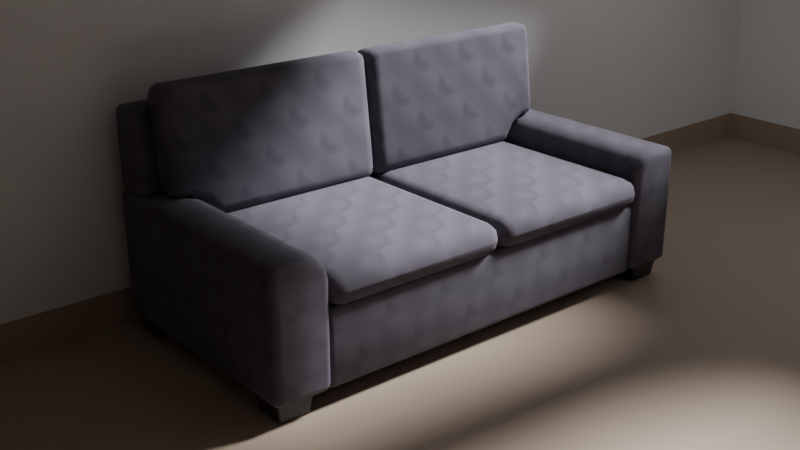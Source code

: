 # Source: livingRoom.blend  (saved by Blender 4.3.34; exported with 4.5.12 LTS)
import bpy
from mathutils import Matrix  # noqa: F401  (used for matrix-valued properties, if any)

bpy.ops.wm.read_factory_settings(use_empty=True)
scene = bpy.context.scene
scene.name = 'Scene'

# ---- collections
col_collection = bpy.data.collections.new('Collection'); scene.collection.children.link(col_collection)
col_hidden = bpy.data.collections.new('Hidden'); scene.collection.children.link(col_hidden)

# ---- materials (node trees are filled in below, after node groups)
mat_black = bpy.data.materials.new('Black')
mat_brownfabric = bpy.data.materials.new('BrownFabric')
mat_brownfabric.alpha_threshold = 0.0
mat_brownfabric.roughness = 0.5
mat_brownfabric.line_color = (0.0, 0.0, 0.0, 1.0)
mat_flooring = bpy.data.materials.new('Flooring')
mat_walls = bpy.data.materials.new('Walls')

# ---- material node trees
mat_black.use_nodes = True; mat_black.node_tree.nodes.clear()
_N = mat_black.node_tree.nodes; _L = mat_black.node_tree.links
n0 = _N.new('ShaderNodeBsdfPrincipled'); n0.name = 'Principled BSDF'; n0.location = (10, 300)
n0.inputs[0].default_value = (0.03911, 0.03911, 0.03911, 1.0)
n1 = _N.new('ShaderNodeOutputMaterial'); n1.name = 'Material Output'; n1.location = (300, 300)
_L.new(n0.outputs[0], n1.inputs[0])
n1.is_active_output = True
mat_brownfabric.use_nodes = True; mat_brownfabric.node_tree.nodes.clear()
_N = mat_brownfabric.node_tree.nodes; _L = mat_brownfabric.node_tree.links
n0 = _N.new('ShaderNodeOutputMaterial'); n0.name = 'Material Output'; n0.location = (424, 300)
n1 = _N.new('ShaderNodeBsdfPrincipled'); n1.name = 'Principled BSDF'; n1.location = (134, 300)
n1.inputs[0].default_value = (0.1413, 0.1301, 0.1651, 1.0)
n1.inputs[3].default_value = 1.45
n2 = _N.new('ShaderNodeMath'); n2.name = 'Math'; n2.location = (-73, 168)
n2.operation = 'SUBTRACT'
n2.use_clamp = True
n2.inputs[0].default_value = 1.8
n3 = _N.new('ShaderNodeMath'); n3.name = 'Math.001'; n3.location = (-72, 354)
n3.operation = 'SUBTRACT'
n3.use_clamp = True
n3.inputs[1].default_value = 0.2
n4 = _N.new('ShaderNodeTexMagic'); n4.name = 'Magic Texture'; n4.location = (-306, 257)
n4.turbulence_depth = 3
n4.inputs[1].default_value = 1.0
n5 = _N.new('ShaderNodeMapping'); n5.name = 'Mapping'; n5.location = (-486, 217)
n5.inputs[3].default_value = (5.0, 5.0, 5.0)
n6 = _N.new('ShaderNodeTexCoord'); n6.name = 'Texture Coordinate'; n6.location = (-666, 217)
_L.new(n2.outputs[0], n1.inputs[2])
_L.new(n3.outputs[0], n1.inputs[1])
_L.new(n1.outputs[0], n0.inputs[0])
_L.new(n5.outputs[0], n4.inputs[0])
_L.new(n6.outputs[3], n5.inputs[0])
_L.new(n4.outputs[1], n3.inputs[0])
_L.new(n4.outputs[1], n2.inputs[1])
n0.is_active_output = True
mat_flooring.use_nodes = True; mat_flooring.node_tree.nodes.clear()
_N = mat_flooring.node_tree.nodes; _L = mat_flooring.node_tree.links
n0 = _N.new('ShaderNodeBsdfPrincipled'); n0.name = 'Principled BSDF'; n0.location = (10, 300)
n0.inputs[0].default_value = (0.3864, 0.305, 0.2384, 1.0)
n1 = _N.new('ShaderNodeOutputMaterial'); n1.name = 'Material Output'; n1.location = (300, 300)
_L.new(n0.outputs[0], n1.inputs[0])
n1.is_active_output = True
mat_walls.use_nodes = True; mat_walls.node_tree.nodes.clear()
_N = mat_walls.node_tree.nodes; _L = mat_walls.node_tree.links
n0 = _N.new('ShaderNodeBsdfPrincipled'); n0.name = 'Principled BSDF'; n0.location = (10, 300)
n1 = _N.new('ShaderNodeOutputMaterial'); n1.name = 'Material Output'; n1.location = (300, 300)
_L.new(n0.outputs[0], n1.inputs[0])
n1.is_active_output = True

# ---- world
world_world = bpy.data.worlds.new('World'); scene.world = world_world
world_world.use_nodes = True; world_world.node_tree.nodes.clear()
_N = world_world.node_tree.nodes; _L = world_world.node_tree.links
n0 = _N.new('ShaderNodeOutputWorld'); n0.name = 'World Output'; n0.location = (300, 300)
n1 = _N.new('ShaderNodeBackground'); n1.name = 'Background'; n1.location = (10, 300)
n1.inputs[0].default_value = (0.05088, 0.05088, 0.05088, 1.0)
_L.new(n1.outputs[0], n0.inputs[0])
n0.is_active_output = True
world_world.color = (0.05088, 0.05088, 0.05088)
world_world.sun_shadow_jitter_overblur = 0.0

# ---- cameras
cam_camera = bpy.data.cameras.new('Camera')
cam_camera.clip_end = 100.0
cam_camera.ortho_scale = 7.314

# ---- lights
light_light = bpy.data.lights.new('Light', 'SUN')
light_light.angle = 0.1955
light_light.energy = 1.0
light_light.shadow_soft_size = 0.1
light_light.shadow_cascade_max_distance = 1000.0

# ---- meshes
me_cube_002 = bpy.data.meshes.new('Cube.002')
me_cube_002.from_pydata([(-0.06143, -0.06143, -0.04), (-0.072, -0.072, 0.04), (-0.06143, 0.06143, -0.04), (-0.072, 0.072, 0.04), (0.06143, -0.06143, -0.04), (0.072, -0.072, 0.04), (0.06143, 0.06143, -0.04), (0.072, 0.072, 0.04)], [], [(0, 1, 3, 2), (2, 3, 7, 6), (6, 7, 5, 4), (4, 5, 1, 0), (2, 6, 4, 0), (7, 3, 1, 5)])
_uv = me_cube_002.uv_layers.new(name='UVMap')
_uv.uv.foreach_set('vector', [0.375, 0.0, 0.625, 0.0, 0.625, 0.25, 0.375, 0.25, 0.375, 0.25, 0.625, 0.25, 0.625, 0.5, 0.375, 0.5, 0.375, 0.5, 0.625, 0.5, 0.625, 0.75, 0.375, 0.75, 0.375, 0.75, 0.625, 0.75, 0.625, 1.0, 0.375, 1.0, 0.125, 0.5, 0.375, 0.5, 0.375, 0.75, 0.125, 0.75, 0.625, 0.5, 0.875, 0.5, 0.875, 0.75, 0.625, 0.75])
me_cube_002.materials.append(mat_black)
me_cube_002.update()
me_cube = bpy.data.meshes.new('Cube')
me_cube.from_pydata([(0.847, 0.7746, 0.37), (0.847, 0.7746, 0.07), (0.847, -0.7746, 0.37), (0.847, -0.7746, 0.07), (0.01375, 0.7746, 0.37), (0.01375, 0.7746, 0.07), (0.01375, -0.7746, 0.37), (0.01375, -0.7746, 0.07)], [], [(0, 4, 6, 2), (3, 2, 6, 7), (7, 6, 4, 5), (5, 1, 3, 7), (1, 0, 2, 3), (5, 4, 0, 1)])
me_cube.polygons.foreach_set('use_smooth', [True] * 6)
_uv = me_cube.uv_layers.new(name='UVMap')
_uv.uv.foreach_set('vector', [0.7689, 1.0, 0.2311, 1.0, 0.2311, 0.0, 0.7689, 0.0, 0.7689, 0.4032, 0.7689, 0.5968, 0.2311, 0.5968, 0.2311, 0.4032, 0.0, 0.4032, 0.0, 0.5968, 1.0, 0.5968, 1.0, 0.4032, 0.2311, 1.0, 0.7689, 1.0, 0.7689, 0.0, 0.2311, 0.0, 1.0, 0.4032, 1.0, 0.5968, 0.0, 0.5968, 0.0, 0.4032, 0.2311, 0.4032, 0.2311, 0.5968, 0.7689, 0.5968, 0.7689, 0.4032])
me_cube.materials.append(mat_brownfabric)
me_cube.use_mirror_vertex_groups = False
me_cube.update()
me_plane = bpy.data.meshes.new('Plane')
me_plane.from_pydata([(-2.0, -3.0, 0.0), (2.0, -3.0, 0.0), (-2.0, 3.0, 0.0), (2.0, 3.0, 0.0), (-2.0, 3.0, 0.15), (-2.0, -3.0, 0.15), (2.0, -3.0, 0.15), (2.0, 3.0, 0.15), (-2.0, 3.0, 2.65), (-2.0, -3.0, 1.35), (2.0, -3.0, 1.35), (2.0, 3.0, 2.65), (-2.0, 1.5, 2.65), (2.0, 1.5, 2.65)], [], [(0, 1, 3, 2), (3, 7, 4, 2), (0, 5, 6, 1), (1, 6, 7, 3), (2, 4, 5, 0), (5, 4, 8, 12, 9), (4, 7, 11, 8), (6, 5, 9, 10), (7, 6, 10, 13, 11)])
me_plane.polygons.foreach_set('material_index', [0, 0, 0, 0, 0, 1, 1, 1, 1])
_uv = me_plane.uv_layers.new(name='UVMap')
_uv.uv.foreach_set('vector', [0.0, 0.0, 1.0, 0.0, 1.0, 1.0, 0.0, 1.0, 1.0, 1.0, 1.0, 1.0, 0.0, 1.0, 0.0, 1.0, 0.0, 0.0, 0.0, 0.0, 1.0, 0.0, 1.0, 0.0, 1.0, 0.0, 1.0, 0.0, 1.0, 1.0, 1.0, 1.0, 0.0, 1.0, 0.0, 1.0, 0.0, 0.0, 0.0, 0.0, 0.0, 0.0, 0.0, 1.0, 0.0, 1.0, 0.0, 0.5, 0.0, 0.0, 0.0, 1.0, 1.0, 1.0, 1.0, 1.0, 0.0, 1.0, 1.0, 0.0, 0.0, 0.0, 0.0, 0.0, 1.0, 0.0, 1.0, 1.0, 1.0, 0.0, 1.0, 0.0, 1.0, 0.5, 1.0, 1.0])
me_plane.materials.append(mat_flooring)
me_plane.materials.append(mat_walls)
me_plane.update()
me_cube_001 = bpy.data.meshes.new('Cube.001')
me_cube_001.from_pydata([(1.0, 1.0, 0.5851), (1.0, 1.0, 0.08087), (1.0, 0.77, 0.08087), (0.0, 1.0, 0.5851), (0.0, 1.0, 0.08087), (0.0, 0.77, 0.08087), (1.0, 0.87, 0.5851), (1.0, 0.77, 0.4851), (1.0, 0.82, 0.5717), (1.0, 0.7834, 0.5351), (0.0, 0.77, 0.4851), (0.0, 0.87, 0.5851), (0.0, 0.7834, 0.5351), (0.0, 0.82, 0.5717)], [], [(5, 10, 12, 13, 11, 3, 4), (0, 3, 11, 6), (4, 1, 2, 5), (2, 7, 10, 5), (4, 3, 0, 1), (6, 11, 13, 8), (8, 13, 12, 9), (9, 12, 10, 7), (1, 0, 6, 8, 9, 7, 2)])
me_cube_001.polygons.foreach_set('use_smooth', [True] * 9)
_uv = me_cube_001.uv_layers.new(name='UVMap')
_uv.uv.foreach_set('vector', [0.0, 0.0, 0.0, 0.8017, 0.05825, 0.9008, 0.2174, 0.9734, 0.4348, 1.0, 1.0, 1.0, 1.0, 0.0, 1.0, 1.0, 0.0, 1.0, 0.0, 0.4348, 1.0, 0.4348, 0.0, 1.0, 1.0, 1.0, 1.0, 0.0, 0.0, 0.0, 1.0, 0.0, 1.0, 0.8017, 0.0, 0.8017, 0.0, 0.0, 0.0, 0.0, 0.0, 1.0, 1.0, 1.0, 1.0, 0.0, 1.0, 0.4348, 0.0, 0.4348, 0.0, 0.2174, 1.0, 0.2174, 1.0, 0.2174, 0.0, 0.2174, 0.0, 0.0, 1.0, 0.0, 1.0, 1.0, 0.0, 1.0, 0.0, 0.8017, 1.0, 0.8017, 1.0, 0.0, 1.0, 1.0, 0.4348, 1.0, 0.2174, 0.9734, 0.05825, 0.9008, 0.0, 0.8017, 0.0, 0.0])
me_cube_001.materials.append(mat_brownfabric)
me_cube_001.use_mirror_vertex_groups = False
me_cube_001.update()
me_plane_001 = bpy.data.meshes.new('Plane.001')
me_plane_001.from_pydata([(1.827, -1.0, 0.9), (1.827, 1.0, 0.9), (1.787, -1.0, 0.5719), (1.787, 1.0, 0.5719), (1.787, 0.7591, 0.08128), (1.787, -0.7591, 0.08128), (1.827, -0.7591, 0.9), (1.827, 0.7591, 0.9), (1.787, -0.7591, 0.5719), (1.787, 0.7591, 0.5719), (1.937, -1.0, 0.9), (1.937, 1.0, 0.9), (1.937, -1.0, 0.5719), (1.937, 1.0, 0.5719), (1.937, 0.7591, 0.08128), (1.937, -0.7591, 0.08128), (1.937, -0.7591, 0.9), (1.937, 0.7591, 0.9), (1.937, -0.7591, 0.5719), (1.937, 0.7591, 0.5719)], [], [(9, 7, 1, 3), (5, 8, 9, 4), (2, 0, 6, 8), (8, 6, 7, 9), (19, 13, 11, 17), (15, 14, 19, 18), (12, 18, 16, 10), (18, 19, 17, 16), (0, 2, 12, 10), (1, 7, 17, 11), (3, 1, 11, 13), (9, 3, 13, 19), (5, 4, 14, 15), (6, 0, 10, 16), (7, 6, 16, 17), (2, 8, 18, 12), (8, 5, 15, 18), (4, 9, 19, 14)])
me_plane_001.polygons.foreach_set('use_smooth', [True] * 18)
_uv = me_plane_001.uv_layers.new(name='UVMap')
_uv.uv.foreach_set('vector', [0.2788, 0.8303, 0.4227, 0.8303, 0.4227, 0.9352, 0.2788, 0.9352, 0.06528, 0.1697, 0.2788, 0.1697, 0.2788, 0.8303, 0.06528, 0.8303, 0.2788, 0.0648, 0.4227, 0.0648, 0.4227, 0.1697, 0.2788, 0.1697, 0.2788, 0.1697, 0.4227, 0.1697, 0.4227, 0.8303, 0.2788, 0.8303, 0.6133, 0.8303, 0.6133, 0.9352, 0.4705, 0.9352, 0.4705, 0.8303, 0.8268, 0.1697, 0.8268, 0.8303, 0.6133, 0.8303, 0.6133, 0.1697, 0.6133, 0.0648, 0.6133, 0.1697, 0.4705, 0.1697, 0.4705, 0.0648, 0.6133, 0.1697, 0.6133, 0.8303, 0.4705, 0.8303, 0.4705, 0.1697, 0.4227, 0.0648, 0.2788, 0.0648, 0.2867, 4.173e-08, 0.4285, 0.01732, 0.4227, 0.9352, 0.4227, 0.8303, 0.4705, 0.8303, 0.4705, 0.9352, 0.2788, 0.9352, 0.4227, 0.9352, 0.4285, 0.9827, 0.2867, 1.0, 0.6785, 0.8303, 0.6785, 0.9352, 0.6133, 0.9352, 0.6133, 0.8303, 0.06528, 0.1697, 0.06528, 0.8303, -3.63e-08, 0.8303, 1.094e-07, 0.1697, 0.4227, 0.1697, 0.4227, 0.0648, 0.4705, 0.0648, 0.4705, 0.1697, 0.4227, 0.8303, 0.4227, 0.1697, 0.4705, 0.1697, 0.4705, 0.8303, 0.6785, 0.0648, 0.6785, 0.1697, 0.6133, 0.1697, 0.6133, 0.0648, 0.2788, 0.1697, 0.06528, 0.1697, 0.06528, 0.1044, 0.2788, 0.1044, 0.06528, 0.8303, 0.2788, 0.8303, 0.2788, 0.8956, 0.06528, 0.8956])
me_plane_001.materials.append(mat_brownfabric)
me_plane_001.update()
me_plane_002 = bpy.data.meshes.new('Plane.002')
me_plane_002.from_pydata([(0.9338, -0.002774, 0.5009), (1.796, -0.002774, 0.5009), (0.9338, 0.7887, 0.5009), (1.796, 0.7887, 0.5009), (0.9338, -0.002774, 0.3759), (1.796, -0.002774, 0.3759), (0.9338, 0.7887, 0.3759), (1.796, 0.7887, 0.3759)], [], [(0, 1, 3, 2), (4, 6, 7, 5), (0, 2, 6, 4), (1, 0, 4, 5), (3, 1, 5, 7), (2, 3, 7, 6)])
me_plane_002.polygons.foreach_set('use_smooth', [True] * 6)
_uv = me_plane_002.uv_layers.new(name='UVMap')
_uv.uv.foreach_set('vector', [0.06332, 0.5, 0.06332, 0.06332, 0.4643, 0.06332, 0.4643, 0.5, 0.06332, 0.5633, 0.4643, 0.5633, 0.4643, 1.0, 0.06332, 1.0, 0.06332, 0.5, 0.4643, 0.5, 0.4643, 0.5633, 0.06332, 0.5633, 0.06332, 0.06332, 0.06332, 0.5, 3.853e-08, 0.5, 5.762e-08, 0.06332, 0.4643, 0.06332, 0.06332, 0.06332, 0.06332, -4.781e-09, 0.4643, 5.196e-09, 0.4643, 0.5, 0.4643, 0.06332, 0.5276, 0.06332, 0.5276, 0.5])
me_plane_002.materials.append(mat_brownfabric)
me_plane_002.update()
me_plane_004 = bpy.data.meshes.new('Plane.004')
me_plane_004.from_pydata([(-2.0, 3.0, 2.65), (-2.0, -3.0, 1.35), (2.0, -3.0, 1.35), (2.0, 3.0, 2.65), (-2.0, 1.5, 2.65), (2.0, 1.5, 2.65)], [], [(4, 5, 2, 1), (0, 3, 5, 4)])
_uv = me_plane_004.uv_layers.new(name='UVMap')
_uv.uv.foreach_set('vector', [0.0, 0.5, 1.0, 0.5, 1.0, 0.0, 0.0, 0.0, 0.0, 1.0, 1.0, 1.0, 1.0, 0.5, 0.0, 0.5])
me_plane_004.materials.append(mat_walls)
me_plane_004.update()
me_plane_006 = bpy.data.meshes.new('Plane.006')
me_plane_006.from_pydata([(1.744, 0.9269, 0.9949), (1.744, 0.9269, 0.5804), (1.744, 0.7648, 0.4761), (1.744, 9.954e-06, 0.4761), (1.744, 9.954e-06, 0.9949), (1.744, 0.7591, 0.9949), (1.744, 9.954e-06, 0.5719), (1.744, 0.8077, 0.5572), (1.744, 0.8544, 0.5788), (1.744, 0.7805, 0.5209)], [], [(8, 1, 0, 5), (7, 4, 6, 9), (3, 2, 9, 6), (5, 4, 7, 8)])
me_plane_006.polygons.foreach_set('use_smooth', [True] * 4)
_uv = me_plane_006.uv_layers.new(name='UVMap')
_uv.uv.foreach_set('vector', [0.1108, 0.0782, 0.1126, 5.938e-08, 0.5597, 3.984e-08, 0.5597, 0.1811, 0.08752, 0.1287, 0.5597, 1.0, 0.1034, 1.0, 0.04838, 0.158, 1.402e-07, 1.0, 3.98e-08, 0.1749, 0.04838, 0.158, 0.1034, 1.0, 0.5597, 0.1811, 0.5597, 1.0, 0.08752, 0.1287, 0.1108, 0.0782])
me_plane_006.materials.append(mat_brownfabric)
me_plane_006.update()
me_plane_003 = bpy.data.meshes.new('Plane.003')
me_plane_003.from_pydata([(-0.75, -0.75, 0.0), (0.75, -0.75, 0.0), (-0.75, 0.75, 0.0), (0.75, 0.75, 0.0)], [], [(0, 1, 3, 2)])
_uv = me_plane_003.uv_layers.new(name='UVMap')
_uv.uv.foreach_set('vector', [0.0, 0.0, 1.0, 0.0, 1.0, 1.0, 0.0, 1.0])
me_plane_003.update()

# ---- objects
ob_brownleg = bpy.data.objects.new('BrownLeg', me_cube_002)
ob_brownbase = bpy.data.objects.new('BrownBase', me_cube)
ob_light = bpy.data.objects.new('Light', light_light)
ob_camera = bpy.data.objects.new('Camera', cam_camera)
ob_floorwalls = bpy.data.objects.new('FloorWalls', me_plane)
ob_browncouch = bpy.data.objects.new('BrownCouch', None)
ob_brownarm = bpy.data.objects.new('BrownArm', me_cube_001)
ob_brownback = bpy.data.objects.new('BrownBack', me_plane_001)
ob_browncushions = bpy.data.objects.new('BrownCushions', me_plane_002)
ob_ceiling = bpy.data.objects.new('Ceiling', me_plane_004)
ob_brownbackcushion = bpy.data.objects.new('BrownBackCushion', me_plane_006)
ob_windowcuts = bpy.data.objects.new('WindowCuts', me_plane_003)

# ---- transforms, parenting, visibility, modifiers, constraints
ob_brownleg.parent = ob_browncouch
ob_brownleg.matrix_parent_inverse = Matrix(((2.0, -0.0, 0.0, -2.897), (-0.0, 1.0, -0.0, 0.0), (0.0, -0.0, 2.0, -1.0), (-0.0, 0.0, -0.0, 1.0)))
ob_brownleg.location = (1.049, 0.9035, 0.04)
_m = ob_brownleg.modifiers.new('Bevel', 'BEVEL')
_m.width = 0.005
_m.width_pct = 0.005
_m = ob_brownleg.modifiers.new('Array', 'ARRAY')
_m.relative_offset_displace = (5.7, 0.0, 0.0)
_m = ob_brownleg.modifiers.new('Array.001', 'ARRAY')
_m.relative_offset_displace = (0.0, -12.65, 0.0)
ob_brownbase.parent = ob_browncouch
ob_brownbase.matrix_parent_inverse = Matrix(((2.0, -0.0, 0.0, -1.0), (-0.0, 1.0, -0.0, 0.0), (0.0, -0.0, 2.0, -1.0), (-0.0, 0.0, -0.0, 1.0)))
ob_brownbase.location = (0.0, 0.0, 0.0)
ob_brownbase.lock_rotations_4d = False
ob_brownbase.empty_display_type = 'ARROWS'
ob_brownbase.lineart.crease_threshold = 0.0
_m = ob_brownbase.modifiers.new('Bevel', 'BEVEL')
_m.width = 0.02
_m.width_pct = 0.02
_m.segments = 3
ob_light.location = (0.0, 0.0, 4.0)
ob_light.rotation_euler = (0.0, -0.8727, 1.309)
ob_light.lock_rotations_4d = False
ob_light.empty_display_type = 'ARROWS'
ob_light.color = (0.0, 0.0, 0.0, 0.0)
ob_light.lineart.crease_threshold = 0.0
ob_camera.location = (-1.689, 2.699, 1.92)
ob_camera.rotation_euler = (1.204, 0.0, 4.014)
ob_camera.lock_rotations_4d = False
ob_camera.empty_display_type = 'ARROWS'
ob_camera.color = (0.0, 0.0, 0.0, 0.0)
ob_camera.display_type = 'WIRE'
ob_camera.lineart.crease_threshold = 0.0
ob_floorwalls.location = (0.0, 0.0, 0.0)
ob_browncouch.location = (1.449, 0.0, 0.5)
ob_browncouch.scale = (0.5, 1.0, 0.5)
ob_browncouch.empty_display_type = 'CUBE'
ob_brownarm.parent = ob_browncouch
ob_brownarm.matrix_parent_inverse = Matrix(((2.0, -0.0, 0.0, -1.0), (-0.0, 1.0, -0.0, 0.0), (0.0, -0.0, 2.0, -1.0), (-0.0, 0.0, -0.0, 1.0)))
ob_brownarm.location = (0.0, 0.0, -0.007213)
ob_brownarm.lock_rotations_4d = False
ob_brownarm.empty_display_type = 'ARROWS'
ob_brownarm.lineart.crease_threshold = 0.0
_m = ob_brownarm.modifiers.new('Bevel', 'BEVEL')
_m.width = 0.03
_m.width_pct = 0.03
_m.segments = 3
_m = ob_brownarm.modifiers.new('Mirror', 'MIRROR')
_m.use_axis = (False, True, False)
ob_brownback.parent = ob_browncouch
ob_brownback.matrix_parent_inverse = Matrix(((2.0, -0.0, 0.0, -2.897), (-0.0, 1.0, -0.0, 0.0), (0.0, -0.0, 2.0, -1.0), (-0.0, 0.0, -0.0, 1.0)))
ob_brownback.location = (0.0, 0.0, 0.0)
_m = ob_brownback.modifiers.new('Bevel', 'BEVEL')
_m.width = 0.03
_m.width_pct = 0.03
_m.segments = 3
ob_browncushions.parent = ob_browncouch
ob_browncushions.matrix_parent_inverse = Matrix(((2.0, -0.0, 0.0, -2.897), (-0.0, 1.0, -0.0, 0.0), (0.0, -0.0, 2.0, -1.0), (-0.0, 0.0, -0.0, 1.0)))
ob_browncushions.location = (0.0, 0.0, -0.0143)
ob_browncushions.scale = (1.0, 0.9821, 1.0)
_m = ob_browncushions.modifiers.new('Bevel', 'BEVEL')
_m.width = 0.35
_m.width_pct = 0.35
_m.segments = 3
_m = ob_browncushions.modifiers.new('Array', 'ARRAY')
_m.relative_offset_displace = (0.0, -1.0, 0.0)
ob_ceiling.location = (0.0, 0.0, 0.0)
_m = ob_ceiling.modifiers.new('Boolean', 'BOOLEAN')
_m.object = ob_windowcuts
_m = ob_ceiling.modifiers.new('Solidify', 'SOLIDIFY')
_m.thickness = 0.5
ob_brownbackcushion.parent = ob_browncouch
ob_brownbackcushion.matrix_parent_inverse = Matrix(((2.0, -0.0, 0.0, -2.897), (-0.0, 1.0, -0.0, 0.0), (0.0, -0.0, 2.0, -1.0), (-0.0, 0.0, -0.0, 1.0)))
ob_brownbackcushion.location = (-0.07025, 0.0, 0.2092)
ob_brownbackcushion.rotation_euler = (0.0, 0.1222, 0.0)
_m = ob_brownbackcushion.modifiers.new('Solidify', 'SOLIDIFY')
_m.thickness = 0.125
_m.offset = 0.0
_m = ob_brownbackcushion.modifiers.new('Bevel', 'BEVEL')
_m.width = 0.05
_m.width_pct = 0.05
_m.segments = 3
_m = ob_brownbackcushion.modifiers.new('Mirror', 'MIRROR')
_m.use_axis = (False, True, False)
ob_windowcuts.location = (-1.0, -1.7, 1.2)
_m = ob_windowcuts.modifiers.new('Solidify', 'SOLIDIFY')
_m.thickness = 1.0
_m.offset = 1.0
_m = ob_windowcuts.modifiers.new('Array', 'ARRAY')
_m.relative_offset_displace = (1.3, 0.0, 0.0)

# ---- collection membership
scene.collection.objects.link(ob_brownleg)
col_collection.objects.link(ob_brownbase)
col_collection.objects.link(ob_light)
col_collection.objects.link(ob_camera)
col_collection.objects.link(ob_floorwalls)
col_collection.objects.link(ob_browncouch)
col_collection.objects.link(ob_brownarm)
col_collection.objects.link(ob_brownback)
col_collection.objects.link(ob_browncushions)
col_collection.objects.link(ob_ceiling)
col_collection.objects.link(ob_brownbackcushion)
col_hidden.objects.link(ob_windowcuts)
def _layer_coll(name, lc=None):
    lc = lc or bpy.context.view_layer.layer_collection
    for c in lc.children:
        if c.name == name: return c
        r = _layer_coll(name, c)
        if r: return r
_layer_coll('Hidden').exclude = True

# ---- scene / render settings (as saved in the file)
scene.camera = ob_camera
scene.frame_start = 1; scene.frame_end = 250; scene.frame_set(1)
scene.render.engine = 'CYCLES'
scene.cycles.samples = 32
scene.cycles.film_exposure = 10.0
bpy.context.view_layer.update()

